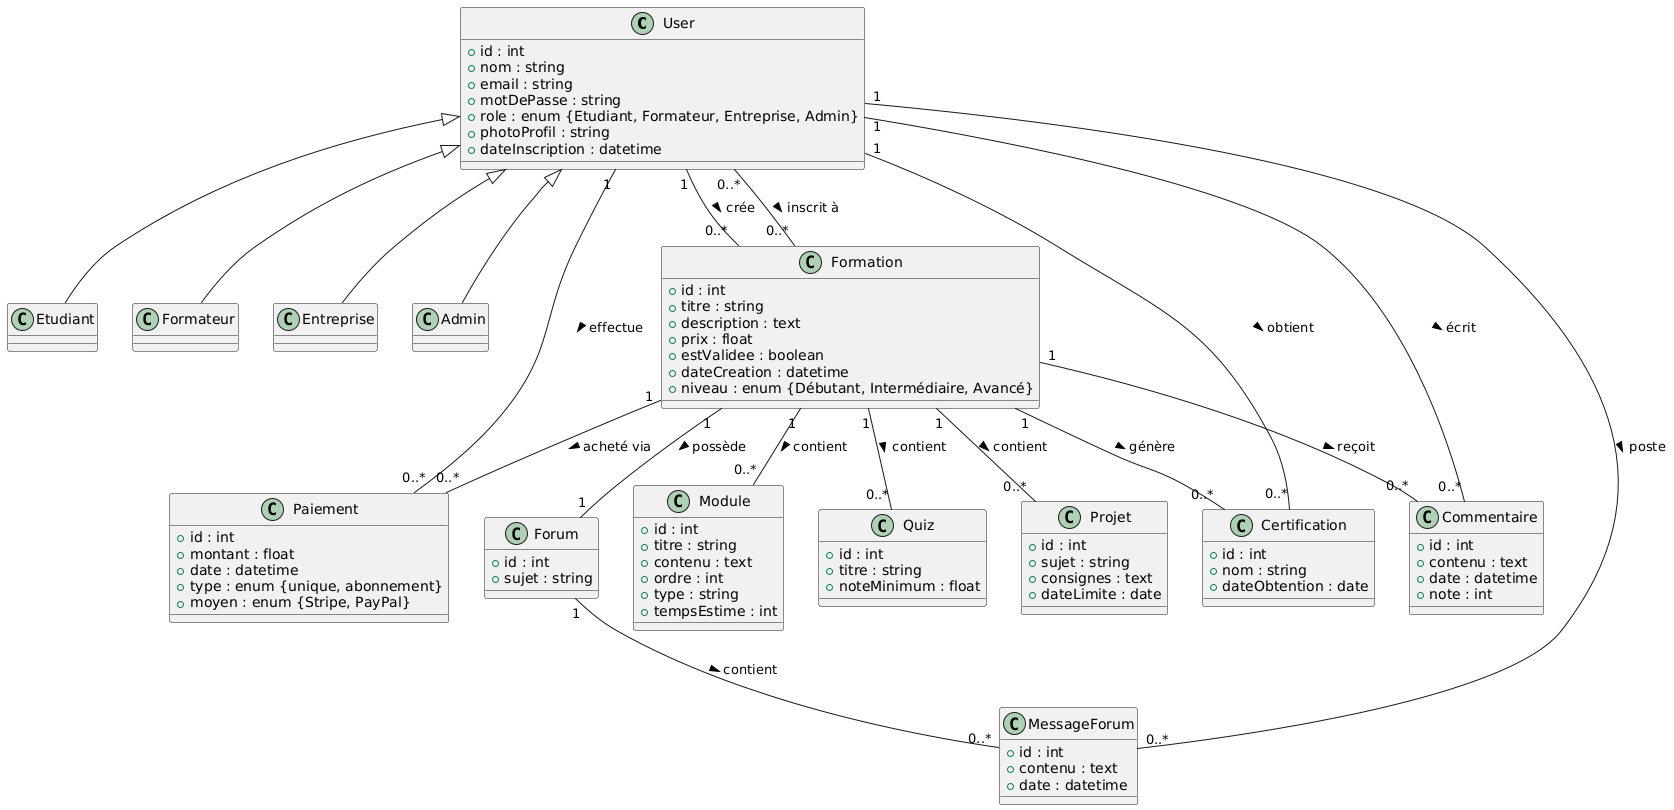

The diagram above was rendered by PlantUML. Its source (embedded in the PNG):
@startuml
' Définition des rôles comme classes séparées (héritage possible)
class User {
  +id : int
  +nom : string
  +email : string
  +motDePasse : string
  +role : enum {Etudiant, Formateur, Entreprise, Admin}
  +photoProfil : string
  +dateInscription : datetime
}

class Etudiant
class Formateur
class Entreprise
class Admin

User <|-- Etudiant
User <|-- Formateur
User <|-- Entreprise
User <|-- Admin

class Formation {
  +id : int
  +titre : string
  +description : text
  +prix : float
  +estValidee : boolean
  +dateCreation : datetime
  +niveau : enum {Débutant, Intermédiaire, Avancé}
}

class Module {
  +id : int
  +titre : string
  +contenu : text
  +ordre : int
  +type : string
  +tempsEstime : int
}

class Quiz {
  +id : int
  +titre : string
  +noteMinimum : float
}

class Projet {
  +id : int
  +sujet : string
  +consignes : text
  +dateLimite : date
}

class Certification {
  +id : int
  +nom : string
  +dateObtention : date
}

class Paiement {
  +id : int
  +montant : float
  +date : datetime
  +type : enum {unique, abonnement}
  +moyen : enum {Stripe, PayPal}
}

class Commentaire {
  +id : int
  +contenu : text
  +date : datetime
  +note : int
}

class Forum {
  +id : int
  +sujet : string
}

class MessageForum {
  +id : int
  +contenu : text
  +date : datetime
}

' Relations générales

User "1" -- "0..*" Formation : crée >
User "1" -- "0..*" Commentaire : écrit >
User "1" -- "0..*" Paiement : effectue >
User "1" -- "0..*" Certification : obtient >
User "1" -- "0..*" MessageForum : poste >

User "0..*" -- "0..*" Formation : inscrit à >

Formation "1" -- "0..*" Module : contient >
Formation "1" -- "0..*" Quiz : contient >
Formation "1" -- "0..*" Projet : contient >
Formation "1" -- "0..*" Commentaire : reçoit >
Formation "1" -- "1" Forum : possède >
Formation "1" -- "0..*" Paiement : acheté via >
Formation "1" -- "0..*" Certification : génère >

Forum "1" -- "0..*" MessageForum : contient >
@enduml